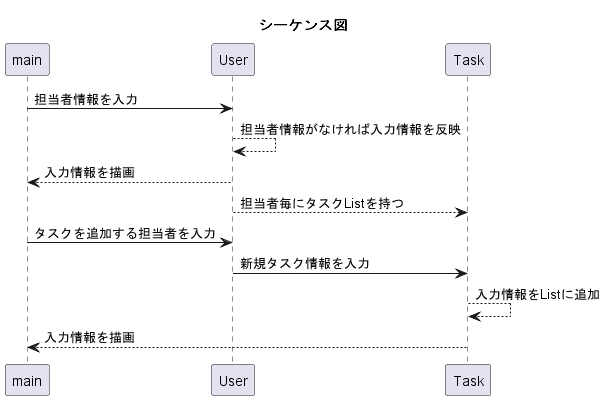

The diagram above was rendered by PlantUML. Its source (embedded in the PNG):
@startuml
title シーケンス図

main -> User: 担当者情報を入力
User--> User: 担当者情報がなければ入力情報を反映
User--> main: 入力情報を描画

User--> Task: 担当者毎にタスクListを持つ
main-> User :タスクを追加する担当者を入力
User-> Task: 新規タスク情報を入力
Task--> Task : 入力情報をListに追加 
Task--> main : 入力情報を描画

@enduml